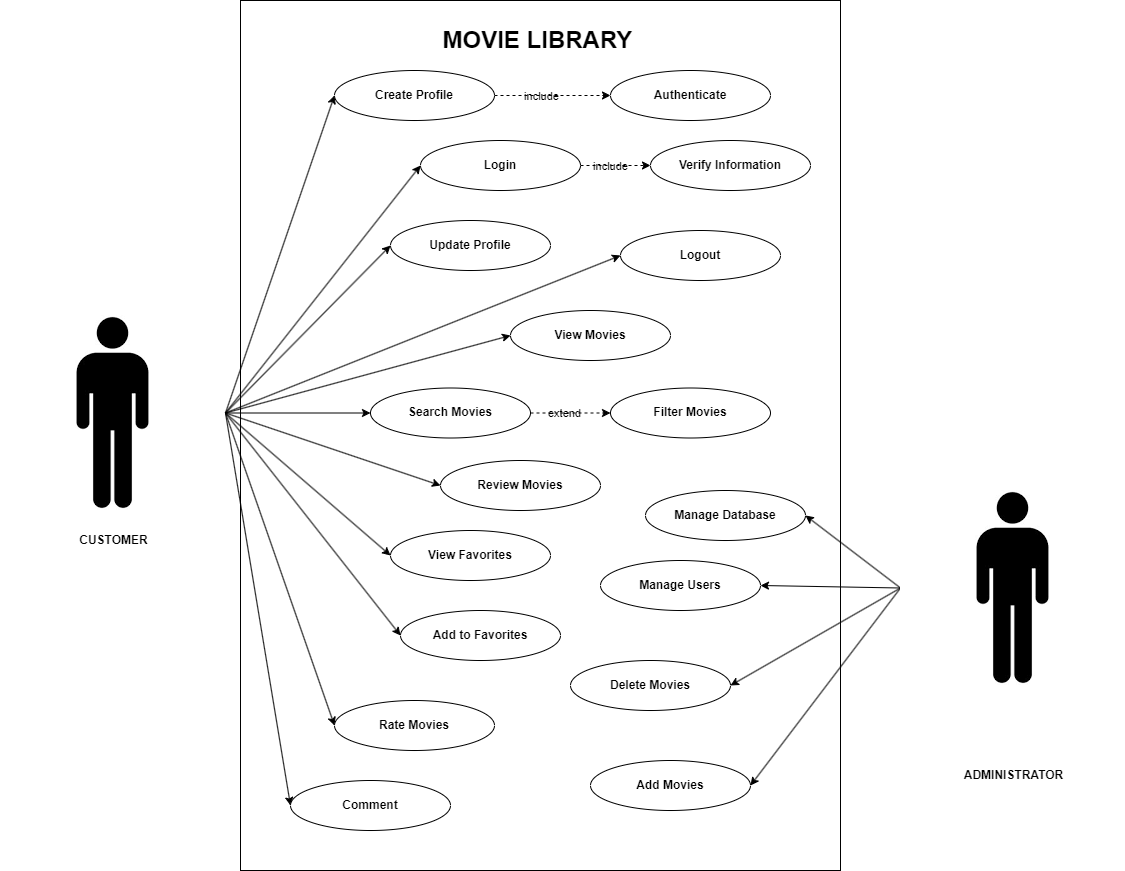

The diagram above was exported from draw.io. Its source (the exported page's mxGraphModel, read from the mxfile embedded in the PNG):
<mxGraphModel dx="1687" dy="984" grid="1" gridSize="10" guides="1" tooltips="1" connect="1" arrows="1" fold="1" page="1" pageScale="1" pageWidth="827" pageHeight="1169" math="0" shadow="0">
  <root>
    <mxCell id="0" />
    <mxCell id="1" parent="0" />
    <mxCell id="nnAHfFu-F8X_O2lwX8VY-5" value="" style="rounded=0;whiteSpace=wrap;html=1;labelBackgroundColor=none;" vertex="1" parent="1">
      <mxGeometry x="240" y="30" width="600" height="870" as="geometry" />
    </mxCell>
    <mxCell id="nnAHfFu-F8X_O2lwX8VY-22" style="rounded=0;orthogonalLoop=1;jettySize=auto;html=1;exitX=1;exitY=0.5;exitDx=0;exitDy=0;entryX=0;entryY=0.5;entryDx=0;entryDy=0;labelBackgroundColor=none;fontColor=default;" edge="1" parent="1" source="nnAHfFu-F8X_O2lwX8VY-1" target="nnAHfFu-F8X_O2lwX8VY-8">
      <mxGeometry relative="1" as="geometry" />
    </mxCell>
    <mxCell id="nnAHfFu-F8X_O2lwX8VY-23" style="rounded=0;orthogonalLoop=1;jettySize=auto;html=1;exitX=1;exitY=0.5;exitDx=0;exitDy=0;entryX=0;entryY=0.5;entryDx=0;entryDy=0;labelBackgroundColor=none;fontColor=default;" edge="1" parent="1" source="nnAHfFu-F8X_O2lwX8VY-1" target="nnAHfFu-F8X_O2lwX8VY-11">
      <mxGeometry relative="1" as="geometry" />
    </mxCell>
    <mxCell id="nnAHfFu-F8X_O2lwX8VY-30" style="edgeStyle=orthogonalEdgeStyle;rounded=0;orthogonalLoop=1;jettySize=auto;html=1;exitX=1;exitY=0.5;exitDx=0;exitDy=0;labelBackgroundColor=none;fontColor=default;" edge="1" parent="1" source="nnAHfFu-F8X_O2lwX8VY-1" target="nnAHfFu-F8X_O2lwX8VY-15">
      <mxGeometry relative="1" as="geometry" />
    </mxCell>
    <mxCell id="nnAHfFu-F8X_O2lwX8VY-34" style="rounded=0;orthogonalLoop=1;jettySize=auto;html=1;exitX=1;exitY=0.5;exitDx=0;exitDy=0;entryX=0;entryY=0.5;entryDx=0;entryDy=0;labelBackgroundColor=none;fontColor=default;" edge="1" parent="1" source="nnAHfFu-F8X_O2lwX8VY-1" target="nnAHfFu-F8X_O2lwX8VY-16">
      <mxGeometry relative="1" as="geometry" />
    </mxCell>
    <mxCell id="nnAHfFu-F8X_O2lwX8VY-35" style="rounded=0;orthogonalLoop=1;jettySize=auto;html=1;exitX=1;exitY=0.5;exitDx=0;exitDy=0;entryX=0;entryY=0.5;entryDx=0;entryDy=0;labelBackgroundColor=none;fontColor=default;" edge="1" parent="1" source="nnAHfFu-F8X_O2lwX8VY-1" target="nnAHfFu-F8X_O2lwX8VY-31">
      <mxGeometry relative="1" as="geometry" />
    </mxCell>
    <mxCell id="nnAHfFu-F8X_O2lwX8VY-36" style="rounded=0;orthogonalLoop=1;jettySize=auto;html=1;exitX=1;exitY=0.5;exitDx=0;exitDy=0;entryX=0;entryY=0.5;entryDx=0;entryDy=0;labelBackgroundColor=none;fontColor=default;" edge="1" parent="1" source="nnAHfFu-F8X_O2lwX8VY-1" target="nnAHfFu-F8X_O2lwX8VY-17">
      <mxGeometry relative="1" as="geometry" />
    </mxCell>
    <mxCell id="nnAHfFu-F8X_O2lwX8VY-37" style="rounded=0;orthogonalLoop=1;jettySize=auto;html=1;exitX=1;exitY=0.5;exitDx=0;exitDy=0;entryX=0;entryY=0.5;entryDx=0;entryDy=0;labelBackgroundColor=none;fontColor=default;" edge="1" parent="1" source="nnAHfFu-F8X_O2lwX8VY-1" target="nnAHfFu-F8X_O2lwX8VY-18">
      <mxGeometry relative="1" as="geometry" />
    </mxCell>
    <mxCell id="nnAHfFu-F8X_O2lwX8VY-38" style="rounded=0;orthogonalLoop=1;jettySize=auto;html=1;exitX=1;exitY=0.5;exitDx=0;exitDy=0;entryX=0;entryY=0.5;entryDx=0;entryDy=0;labelBackgroundColor=none;fontColor=default;" edge="1" parent="1" source="nnAHfFu-F8X_O2lwX8VY-1" target="nnAHfFu-F8X_O2lwX8VY-33">
      <mxGeometry relative="1" as="geometry" />
    </mxCell>
    <mxCell id="nnAHfFu-F8X_O2lwX8VY-44" style="rounded=0;orthogonalLoop=1;jettySize=auto;html=1;exitX=1;exitY=0.5;exitDx=0;exitDy=0;entryX=0;entryY=0.5;entryDx=0;entryDy=0;labelBackgroundColor=none;fontColor=default;" edge="1" parent="1" source="nnAHfFu-F8X_O2lwX8VY-1" target="nnAHfFu-F8X_O2lwX8VY-32">
      <mxGeometry relative="1" as="geometry" />
    </mxCell>
    <mxCell id="nnAHfFu-F8X_O2lwX8VY-49" style="rounded=0;orthogonalLoop=1;jettySize=auto;html=1;exitX=1;exitY=0.5;exitDx=0;exitDy=0;entryX=0;entryY=0.5;entryDx=0;entryDy=0;labelBackgroundColor=none;fontColor=default;" edge="1" parent="1" source="nnAHfFu-F8X_O2lwX8VY-1" target="nnAHfFu-F8X_O2lwX8VY-48">
      <mxGeometry relative="1" as="geometry" />
    </mxCell>
    <mxCell id="nnAHfFu-F8X_O2lwX8VY-1" value="" style="shape=image;verticalLabelPosition=bottom;verticalAlign=top;imageAspect=0;aspect=fixed;image=data:image/png,(base64 omitted: 1968 chars);labelBackgroundColor=none;" vertex="1" parent="1">
      <mxGeometry y="330" width="225" height="225" as="geometry" />
    </mxCell>
    <mxCell id="nnAHfFu-F8X_O2lwX8VY-40" style="rounded=0;orthogonalLoop=1;jettySize=auto;html=1;exitX=0;exitY=0.5;exitDx=0;exitDy=0;entryX=1;entryY=0.5;entryDx=0;entryDy=0;labelBackgroundColor=none;fontColor=default;" edge="1" parent="1" source="nnAHfFu-F8X_O2lwX8VY-2" target="nnAHfFu-F8X_O2lwX8VY-39">
      <mxGeometry relative="1" as="geometry" />
    </mxCell>
    <mxCell id="nnAHfFu-F8X_O2lwX8VY-41" style="rounded=0;orthogonalLoop=1;jettySize=auto;html=1;exitX=0;exitY=0.5;exitDx=0;exitDy=0;entryX=1;entryY=0.5;entryDx=0;entryDy=0;labelBackgroundColor=none;fontColor=default;" edge="1" parent="1" source="nnAHfFu-F8X_O2lwX8VY-2" target="nnAHfFu-F8X_O2lwX8VY-12">
      <mxGeometry relative="1" as="geometry" />
    </mxCell>
    <mxCell id="nnAHfFu-F8X_O2lwX8VY-42" style="rounded=0;orthogonalLoop=1;jettySize=auto;html=1;exitX=0;exitY=0.5;exitDx=0;exitDy=0;entryX=1;entryY=0.5;entryDx=0;entryDy=0;labelBackgroundColor=none;fontColor=default;" edge="1" parent="1" source="nnAHfFu-F8X_O2lwX8VY-2" target="nnAHfFu-F8X_O2lwX8VY-13">
      <mxGeometry relative="1" as="geometry" />
    </mxCell>
    <mxCell id="nnAHfFu-F8X_O2lwX8VY-43" style="rounded=0;orthogonalLoop=1;jettySize=auto;html=1;exitX=0;exitY=0.5;exitDx=0;exitDy=0;entryX=1;entryY=0.5;entryDx=0;entryDy=0;labelBackgroundColor=none;fontColor=default;" edge="1" parent="1" source="nnAHfFu-F8X_O2lwX8VY-2" target="nnAHfFu-F8X_O2lwX8VY-14">
      <mxGeometry relative="1" as="geometry" />
    </mxCell>
    <mxCell id="nnAHfFu-F8X_O2lwX8VY-2" value="" style="shape=image;verticalLabelPosition=bottom;verticalAlign=top;imageAspect=0;aspect=fixed;image=data:image/png,(base64 omitted: 1968 chars);imageBackground=none;labelBackgroundColor=none;" vertex="1" parent="1">
      <mxGeometry x="900" y="505" width="225" height="225" as="geometry" />
    </mxCell>
    <mxCell id="nnAHfFu-F8X_O2lwX8VY-6" value="&lt;b style=&quot;border-color: var(--border-color);&quot;&gt;CUSTOMER&lt;/b&gt;" style="text;html=1;align=center;verticalAlign=middle;resizable=0;points=[];autosize=1;strokeColor=none;fillColor=none;labelBackgroundColor=none;" vertex="1" parent="1">
      <mxGeometry x="67.5" y="555" width="90" height="30" as="geometry" />
    </mxCell>
    <mxCell id="nnAHfFu-F8X_O2lwX8VY-7" value="&lt;b&gt;ADMINISTRATOR&lt;/b&gt;" style="text;html=1;align=center;verticalAlign=middle;resizable=0;points=[];autosize=1;strokeColor=none;fillColor=none;labelBackgroundColor=none;" vertex="1" parent="1">
      <mxGeometry x="952.5" y="790" width="120" height="30" as="geometry" />
    </mxCell>
    <mxCell id="nnAHfFu-F8X_O2lwX8VY-24" style="edgeStyle=orthogonalEdgeStyle;rounded=0;orthogonalLoop=1;jettySize=auto;html=1;exitX=1;exitY=0.5;exitDx=0;exitDy=0;dashed=1;labelBackgroundColor=none;fontColor=default;" edge="1" parent="1" source="nnAHfFu-F8X_O2lwX8VY-8" target="nnAHfFu-F8X_O2lwX8VY-21">
      <mxGeometry relative="1" as="geometry" />
    </mxCell>
    <mxCell id="nnAHfFu-F8X_O2lwX8VY-25" value="include" style="edgeLabel;html=1;align=center;verticalAlign=middle;resizable=0;points=[];labelBackgroundColor=none;" vertex="1" connectable="0" parent="nnAHfFu-F8X_O2lwX8VY-24">
      <mxGeometry x="-0.2816" y="-2" relative="1" as="geometry">
        <mxPoint x="5" y="-2" as="offset" />
      </mxGeometry>
    </mxCell>
    <mxCell id="nnAHfFu-F8X_O2lwX8VY-8" value="&lt;b&gt;Create Profile&lt;/b&gt;" style="ellipse;whiteSpace=wrap;html=1;labelBackgroundColor=none;" vertex="1" parent="1">
      <mxGeometry x="334" y="100" width="160" height="50" as="geometry" />
    </mxCell>
    <mxCell id="nnAHfFu-F8X_O2lwX8VY-9" value="&lt;b&gt;&lt;font style=&quot;font-size: 24px;&quot;&gt;MOVIE LIBRARY&amp;nbsp;&lt;/font&gt;&lt;/b&gt;" style="text;html=1;align=center;verticalAlign=middle;resizable=0;points=[];autosize=1;strokeColor=none;fillColor=none;labelBackgroundColor=none;" vertex="1" parent="1">
      <mxGeometry x="430" y="50" width="220" height="40" as="geometry" />
    </mxCell>
    <mxCell id="nnAHfFu-F8X_O2lwX8VY-10" value="&lt;b&gt;Login&lt;/b&gt;" style="ellipse;whiteSpace=wrap;html=1;labelBackgroundColor=none;" vertex="1" parent="1">
      <mxGeometry x="420" y="170" width="160" height="50" as="geometry" />
    </mxCell>
    <mxCell id="nnAHfFu-F8X_O2lwX8VY-11" value="&lt;b&gt;Logout&lt;/b&gt;" style="ellipse;whiteSpace=wrap;html=1;labelBackgroundColor=none;" vertex="1" parent="1">
      <mxGeometry x="620" y="260" width="160" height="50" as="geometry" />
    </mxCell>
    <mxCell id="nnAHfFu-F8X_O2lwX8VY-12" value="&lt;b&gt;Manage Users&lt;/b&gt;" style="ellipse;whiteSpace=wrap;html=1;labelBackgroundColor=none;" vertex="1" parent="1">
      <mxGeometry x="600" y="590" width="160" height="50" as="geometry" />
    </mxCell>
    <mxCell id="nnAHfFu-F8X_O2lwX8VY-13" value="&lt;b&gt;Delete Movies&lt;/b&gt;" style="ellipse;whiteSpace=wrap;html=1;labelBackgroundColor=none;" vertex="1" parent="1">
      <mxGeometry x="570" y="690" width="160" height="50" as="geometry" />
    </mxCell>
    <mxCell id="nnAHfFu-F8X_O2lwX8VY-14" value="&lt;b&gt;Add Movies&lt;/b&gt;" style="ellipse;whiteSpace=wrap;html=1;labelBackgroundColor=none;" vertex="1" parent="1">
      <mxGeometry x="590" y="790" width="160" height="50" as="geometry" />
    </mxCell>
    <mxCell id="nnAHfFu-F8X_O2lwX8VY-15" value="&lt;b&gt;Search Movies&lt;/b&gt;" style="ellipse;whiteSpace=wrap;html=1;labelBackgroundColor=none;" vertex="1" parent="1">
      <mxGeometry x="370" y="417.5" width="160" height="50" as="geometry" />
    </mxCell>
    <mxCell id="nnAHfFu-F8X_O2lwX8VY-16" value="&lt;b&gt;Review Movies&lt;/b&gt;" style="ellipse;whiteSpace=wrap;html=1;labelBackgroundColor=none;" vertex="1" parent="1">
      <mxGeometry x="440" y="490" width="160" height="50" as="geometry" />
    </mxCell>
    <mxCell id="nnAHfFu-F8X_O2lwX8VY-17" value="&lt;b&gt;Rate Movies&lt;/b&gt;" style="ellipse;whiteSpace=wrap;html=1;labelBackgroundColor=none;" vertex="1" parent="1">
      <mxGeometry x="334" y="730" width="160" height="50" as="geometry" />
    </mxCell>
    <mxCell id="nnAHfFu-F8X_O2lwX8VY-18" value="&lt;b&gt;Add to Favorites&lt;/b&gt;" style="ellipse;whiteSpace=wrap;html=1;labelBackgroundColor=none;" vertex="1" parent="1">
      <mxGeometry x="400" y="640" width="160" height="50" as="geometry" />
    </mxCell>
    <mxCell id="nnAHfFu-F8X_O2lwX8VY-19" value="&lt;b&gt;Filter Movies&lt;/b&gt;" style="ellipse;whiteSpace=wrap;html=1;labelBackgroundColor=none;" vertex="1" parent="1">
      <mxGeometry x="610" y="417.5" width="160" height="50" as="geometry" />
    </mxCell>
    <mxCell id="nnAHfFu-F8X_O2lwX8VY-21" value="&lt;b&gt;Authenticate&lt;/b&gt;" style="ellipse;whiteSpace=wrap;html=1;labelBackgroundColor=none;" vertex="1" parent="1">
      <mxGeometry x="610" y="100" width="160" height="50" as="geometry" />
    </mxCell>
    <mxCell id="nnAHfFu-F8X_O2lwX8VY-26" style="rounded=0;orthogonalLoop=1;jettySize=auto;html=1;exitX=1;exitY=0.5;exitDx=0;exitDy=0;entryX=0;entryY=0.5;entryDx=0;entryDy=0;labelBackgroundColor=none;fontColor=default;" edge="1" parent="1" source="nnAHfFu-F8X_O2lwX8VY-1" target="nnAHfFu-F8X_O2lwX8VY-10">
      <mxGeometry relative="1" as="geometry">
        <mxPoint x="235" y="452" as="sourcePoint" />
        <mxPoint x="344" y="135" as="targetPoint" />
      </mxGeometry>
    </mxCell>
    <mxCell id="nnAHfFu-F8X_O2lwX8VY-28" style="edgeStyle=orthogonalEdgeStyle;rounded=0;orthogonalLoop=1;jettySize=auto;html=1;exitX=1;exitY=0.5;exitDx=0;exitDy=0;dashed=1;entryX=0;entryY=0.5;entryDx=0;entryDy=0;labelBackgroundColor=none;fontColor=default;" edge="1" parent="1" source="nnAHfFu-F8X_O2lwX8VY-15" target="nnAHfFu-F8X_O2lwX8VY-19">
      <mxGeometry relative="1" as="geometry">
        <mxPoint x="504" y="135" as="sourcePoint" />
        <mxPoint x="620" y="135" as="targetPoint" />
      </mxGeometry>
    </mxCell>
    <mxCell id="nnAHfFu-F8X_O2lwX8VY-29" value="extend" style="edgeLabel;html=1;align=center;verticalAlign=middle;resizable=0;points=[];labelBackgroundColor=none;" vertex="1" connectable="0" parent="nnAHfFu-F8X_O2lwX8VY-28">
      <mxGeometry x="-0.2816" y="-2" relative="1" as="geometry">
        <mxPoint x="5" y="-2" as="offset" />
      </mxGeometry>
    </mxCell>
    <mxCell id="nnAHfFu-F8X_O2lwX8VY-31" value="&lt;b&gt;View Favorites&lt;/b&gt;" style="ellipse;whiteSpace=wrap;html=1;labelBackgroundColor=none;" vertex="1" parent="1">
      <mxGeometry x="390" y="560" width="160" height="50" as="geometry" />
    </mxCell>
    <mxCell id="nnAHfFu-F8X_O2lwX8VY-32" value="&lt;b&gt;View Movies&lt;/b&gt;" style="ellipse;whiteSpace=wrap;html=1;labelBackgroundColor=none;" vertex="1" parent="1">
      <mxGeometry x="510" y="340" width="160" height="50" as="geometry" />
    </mxCell>
    <mxCell id="nnAHfFu-F8X_O2lwX8VY-33" value="&lt;b&gt;Comment&lt;/b&gt;" style="ellipse;whiteSpace=wrap;html=1;labelBackgroundColor=none;" vertex="1" parent="1">
      <mxGeometry x="290" y="810" width="160" height="50" as="geometry" />
    </mxCell>
    <mxCell id="nnAHfFu-F8X_O2lwX8VY-39" value="&lt;b&gt;Manage Database&lt;/b&gt;" style="ellipse;whiteSpace=wrap;html=1;labelBackgroundColor=none;" vertex="1" parent="1">
      <mxGeometry x="645" y="520" width="160" height="50" as="geometry" />
    </mxCell>
    <mxCell id="nnAHfFu-F8X_O2lwX8VY-45" value="&lt;b&gt;Verify Information&lt;/b&gt;" style="ellipse;whiteSpace=wrap;html=1;labelBackgroundColor=none;" vertex="1" parent="1">
      <mxGeometry x="650" y="170" width="160" height="50" as="geometry" />
    </mxCell>
    <mxCell id="nnAHfFu-F8X_O2lwX8VY-46" style="edgeStyle=orthogonalEdgeStyle;rounded=0;orthogonalLoop=1;jettySize=auto;html=1;exitX=1;exitY=0.5;exitDx=0;exitDy=0;dashed=1;entryX=0;entryY=0.5;entryDx=0;entryDy=0;labelBackgroundColor=none;fontColor=default;" edge="1" parent="1" source="nnAHfFu-F8X_O2lwX8VY-10" target="nnAHfFu-F8X_O2lwX8VY-45">
      <mxGeometry relative="1" as="geometry">
        <mxPoint x="504" y="135" as="sourcePoint" />
        <mxPoint x="620" y="135" as="targetPoint" />
      </mxGeometry>
    </mxCell>
    <mxCell id="nnAHfFu-F8X_O2lwX8VY-47" value="include" style="edgeLabel;html=1;align=center;verticalAlign=middle;resizable=0;points=[];labelBackgroundColor=none;" vertex="1" connectable="0" parent="nnAHfFu-F8X_O2lwX8VY-46">
      <mxGeometry x="-0.2816" y="-2" relative="1" as="geometry">
        <mxPoint x="5" y="-2" as="offset" />
      </mxGeometry>
    </mxCell>
    <mxCell id="nnAHfFu-F8X_O2lwX8VY-48" value="&lt;b&gt;Update Profile&lt;/b&gt;" style="ellipse;whiteSpace=wrap;html=1;labelBackgroundColor=none;" vertex="1" parent="1">
      <mxGeometry x="390" y="250" width="160" height="50" as="geometry" />
    </mxCell>
  </root>
</mxGraphModel>